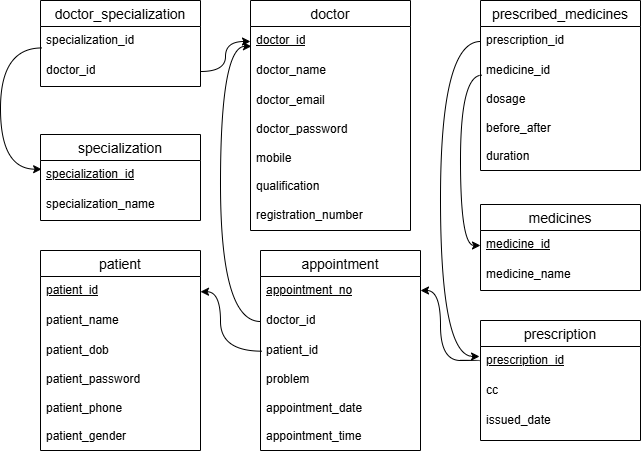

The diagram above was exported from draw.io. Its source (the exported page's mxGraphModel, read from the mxfile embedded in the PNG):
<mxGraphModel dx="2456" dy="935" grid="1" gridSize="10" guides="1" tooltips="1" connect="1" arrows="1" fold="1" page="1" pageScale="1" pageWidth="850" pageHeight="1100" math="0" shadow="0">
  <root>
    <mxCell id="0" />
    <mxCell id="1" parent="0" />
    <mxCell id="OuQkgP2510N9UDd7pDYi-1" value="doctor" style="swimlane;fontStyle=0;childLayout=stackLayout;horizontal=1;startSize=26;horizontalStack=0;resizeParent=1;resizeParentMax=0;resizeLast=0;collapsible=1;marginBottom=0;align=center;fontSize=14;" vertex="1" parent="1">
      <mxGeometry x="90" y="260" width="160" height="230" as="geometry">
        <mxRectangle x="160" y="270" width="60" height="30" as="alternateBounds" />
      </mxGeometry>
    </mxCell>
    <mxCell id="OuQkgP2510N9UDd7pDYi-2" value="&lt;u&gt;doctor_id&lt;/u&gt;" style="text;strokeColor=none;fillColor=none;spacingLeft=4;spacingRight=4;overflow=hidden;rotatable=0;points=[[0,0.5],[1,0.5]];portConstraint=eastwest;fontSize=12;whiteSpace=wrap;html=1;fontStyle=0" vertex="1" parent="OuQkgP2510N9UDd7pDYi-1">
      <mxGeometry y="26" width="160" height="30" as="geometry" />
    </mxCell>
    <mxCell id="OuQkgP2510N9UDd7pDYi-3" value="doctor_name" style="text;strokeColor=none;fillColor=none;spacingLeft=4;spacingRight=4;overflow=hidden;rotatable=0;points=[[0,0.5],[1,0.5]];portConstraint=eastwest;fontSize=12;whiteSpace=wrap;html=1;" vertex="1" parent="OuQkgP2510N9UDd7pDYi-1">
      <mxGeometry y="56" width="160" height="30" as="geometry" />
    </mxCell>
    <mxCell id="OuQkgP2510N9UDd7pDYi-4" value="doctor_email&lt;div&gt;&lt;br&gt;&lt;/div&gt;&lt;div&gt;doctor_password&lt;/div&gt;&lt;div&gt;&lt;br&gt;&lt;/div&gt;&lt;div&gt;mobile&lt;/div&gt;&lt;div&gt;&lt;br&gt;&lt;/div&gt;&lt;div&gt;qualification&lt;/div&gt;&lt;div&gt;&lt;br&gt;&lt;/div&gt;&lt;div&gt;registration_number&lt;br&gt;&lt;div&gt;&lt;br&gt;&lt;/div&gt;&lt;/div&gt;" style="text;strokeColor=none;fillColor=none;spacingLeft=4;spacingRight=4;overflow=hidden;rotatable=0;points=[[0,0.5],[1,0.5]];portConstraint=eastwest;fontSize=12;whiteSpace=wrap;html=1;" vertex="1" parent="OuQkgP2510N9UDd7pDYi-1">
      <mxGeometry y="86" width="160" height="144" as="geometry" />
    </mxCell>
    <mxCell id="OuQkgP2510N9UDd7pDYi-5" value="patient" style="swimlane;fontStyle=0;childLayout=stackLayout;horizontal=1;startSize=26;horizontalStack=0;resizeParent=1;resizeParentMax=0;resizeLast=0;collapsible=1;marginBottom=0;align=center;fontSize=14;" vertex="1" parent="1">
      <mxGeometry x="-120" y="510" width="160" height="200" as="geometry">
        <mxRectangle x="160" y="270" width="60" height="30" as="alternateBounds" />
      </mxGeometry>
    </mxCell>
    <mxCell id="OuQkgP2510N9UDd7pDYi-6" value="&lt;u&gt;patient_id&lt;/u&gt;" style="text;strokeColor=none;fillColor=none;spacingLeft=4;spacingRight=4;overflow=hidden;rotatable=0;points=[[0,0.5],[1,0.5]];portConstraint=eastwest;fontSize=12;whiteSpace=wrap;html=1;fontStyle=0" vertex="1" parent="OuQkgP2510N9UDd7pDYi-5">
      <mxGeometry y="26" width="160" height="30" as="geometry" />
    </mxCell>
    <mxCell id="OuQkgP2510N9UDd7pDYi-7" value="patient_name" style="text;strokeColor=none;fillColor=none;spacingLeft=4;spacingRight=4;overflow=hidden;rotatable=0;points=[[0,0.5],[1,0.5]];portConstraint=eastwest;fontSize=12;whiteSpace=wrap;html=1;" vertex="1" parent="OuQkgP2510N9UDd7pDYi-5">
      <mxGeometry y="56" width="160" height="30" as="geometry" />
    </mxCell>
    <mxCell id="OuQkgP2510N9UDd7pDYi-8" value="patient_dob&lt;div&gt;&lt;br&gt;&lt;/div&gt;&lt;div&gt;patient_password&lt;/div&gt;&lt;div&gt;&lt;br&gt;&lt;/div&gt;&lt;div&gt;patient_phone&lt;/div&gt;&lt;div&gt;&lt;br&gt;&lt;/div&gt;&lt;div&gt;patient_gender&lt;/div&gt;" style="text;strokeColor=none;fillColor=none;spacingLeft=4;spacingRight=4;overflow=hidden;rotatable=0;points=[[0,0.5],[1,0.5]];portConstraint=eastwest;fontSize=12;whiteSpace=wrap;html=1;" vertex="1" parent="OuQkgP2510N9UDd7pDYi-5">
      <mxGeometry y="86" width="160" height="114" as="geometry" />
    </mxCell>
    <mxCell id="OuQkgP2510N9UDd7pDYi-9" value="appointment" style="swimlane;fontStyle=0;childLayout=stackLayout;horizontal=1;startSize=26;horizontalStack=0;resizeParent=1;resizeParentMax=0;resizeLast=0;collapsible=1;marginBottom=0;align=center;fontSize=14;" vertex="1" parent="1">
      <mxGeometry x="100" y="510" width="160" height="200" as="geometry">
        <mxRectangle x="160" y="270" width="60" height="30" as="alternateBounds" />
      </mxGeometry>
    </mxCell>
    <mxCell id="OuQkgP2510N9UDd7pDYi-10" value="&lt;u&gt;appointment_no&lt;/u&gt;" style="text;strokeColor=none;fillColor=none;spacingLeft=4;spacingRight=4;overflow=hidden;rotatable=0;points=[[0,0.5],[1,0.5]];portConstraint=eastwest;fontSize=12;whiteSpace=wrap;html=1;fontStyle=0" vertex="1" parent="OuQkgP2510N9UDd7pDYi-9">
      <mxGeometry y="26" width="160" height="30" as="geometry" />
    </mxCell>
    <mxCell id="OuQkgP2510N9UDd7pDYi-11" value="doctor_id" style="text;strokeColor=none;fillColor=none;spacingLeft=4;spacingRight=4;overflow=hidden;rotatable=0;points=[[0,0.5],[1,0.5]];portConstraint=eastwest;fontSize=12;whiteSpace=wrap;html=1;" vertex="1" parent="OuQkgP2510N9UDd7pDYi-9">
      <mxGeometry y="56" width="160" height="30" as="geometry" />
    </mxCell>
    <mxCell id="OuQkgP2510N9UDd7pDYi-12" value="&lt;div&gt;&lt;div&gt;patient_id&lt;/div&gt;&lt;/div&gt;&lt;div&gt;&lt;br&gt;&lt;/div&gt;&lt;div&gt;problem&lt;/div&gt;&lt;div&gt;&lt;br&gt;&lt;/div&gt;&lt;div&gt;appointment_date&lt;/div&gt;&lt;div&gt;&lt;br&gt;&lt;/div&gt;&lt;div&gt;appointment_time&lt;/div&gt;&lt;div&gt;&lt;br&gt;&lt;/div&gt;" style="text;strokeColor=none;fillColor=none;spacingLeft=4;spacingRight=4;overflow=hidden;rotatable=0;points=[[0,0.5],[1,0.5]];portConstraint=eastwest;fontSize=12;whiteSpace=wrap;html=1;" vertex="1" parent="OuQkgP2510N9UDd7pDYi-9">
      <mxGeometry y="86" width="160" height="114" as="geometry" />
    </mxCell>
    <mxCell id="OuQkgP2510N9UDd7pDYi-13" value="specialization" style="swimlane;fontStyle=0;childLayout=stackLayout;horizontal=1;startSize=26;horizontalStack=0;resizeParent=1;resizeParentMax=0;resizeLast=0;collapsible=1;marginBottom=0;align=center;fontSize=14;" vertex="1" parent="1">
      <mxGeometry x="-120" y="394" width="160" height="86" as="geometry" />
    </mxCell>
    <mxCell id="OuQkgP2510N9UDd7pDYi-14" value="&lt;u&gt;specialization_id&lt;/u&gt;" style="text;strokeColor=none;fillColor=none;spacingLeft=4;spacingRight=4;overflow=hidden;rotatable=0;points=[[0,0.5],[1,0.5]];portConstraint=eastwest;fontSize=12;whiteSpace=wrap;html=1;" vertex="1" parent="OuQkgP2510N9UDd7pDYi-13">
      <mxGeometry y="26" width="160" height="30" as="geometry" />
    </mxCell>
    <mxCell id="OuQkgP2510N9UDd7pDYi-15" value="specialization_name" style="text;strokeColor=none;fillColor=none;spacingLeft=4;spacingRight=4;overflow=hidden;rotatable=0;points=[[0,0.5],[1,0.5]];portConstraint=eastwest;fontSize=12;whiteSpace=wrap;html=1;" vertex="1" parent="OuQkgP2510N9UDd7pDYi-13">
      <mxGeometry y="56" width="160" height="30" as="geometry" />
    </mxCell>
    <mxCell id="OuQkgP2510N9UDd7pDYi-17" value="doctor_specialization" style="swimlane;fontStyle=0;childLayout=stackLayout;horizontal=1;startSize=26;horizontalStack=0;resizeParent=1;resizeParentMax=0;resizeLast=0;collapsible=1;marginBottom=0;align=center;fontSize=14;" vertex="1" parent="1">
      <mxGeometry x="-120" y="260" width="160" height="86" as="geometry" />
    </mxCell>
    <mxCell id="OuQkgP2510N9UDd7pDYi-18" value="specialization_id" style="text;strokeColor=none;fillColor=none;spacingLeft=4;spacingRight=4;overflow=hidden;rotatable=0;points=[[0,0.5],[1,0.5]];portConstraint=eastwest;fontSize=12;whiteSpace=wrap;html=1;" vertex="1" parent="OuQkgP2510N9UDd7pDYi-17">
      <mxGeometry y="26" width="160" height="30" as="geometry" />
    </mxCell>
    <mxCell id="OuQkgP2510N9UDd7pDYi-19" value="doctor_id" style="text;strokeColor=none;fillColor=none;spacingLeft=4;spacingRight=4;overflow=hidden;rotatable=0;points=[[0,0.5],[1,0.5]];portConstraint=eastwest;fontSize=12;whiteSpace=wrap;html=1;" vertex="1" parent="OuQkgP2510N9UDd7pDYi-17">
      <mxGeometry y="56" width="160" height="30" as="geometry" />
    </mxCell>
    <mxCell id="OuQkgP2510N9UDd7pDYi-20" value="prescription" style="swimlane;fontStyle=0;childLayout=stackLayout;horizontal=1;startSize=26;horizontalStack=0;resizeParent=1;resizeParentMax=0;resizeLast=0;collapsible=1;marginBottom=0;align=center;fontSize=14;" vertex="1" parent="1">
      <mxGeometry x="320" y="580" width="160" height="120" as="geometry">
        <mxRectangle x="160" y="270" width="60" height="30" as="alternateBounds" />
      </mxGeometry>
    </mxCell>
    <mxCell id="OuQkgP2510N9UDd7pDYi-21" value="&lt;u&gt;prescription_id&lt;/u&gt;" style="text;strokeColor=none;fillColor=none;spacingLeft=4;spacingRight=4;overflow=hidden;rotatable=0;points=[[0,0.5],[1,0.5]];portConstraint=eastwest;fontSize=12;whiteSpace=wrap;html=1;fontStyle=0" vertex="1" parent="OuQkgP2510N9UDd7pDYi-20">
      <mxGeometry y="26" width="160" height="30" as="geometry" />
    </mxCell>
    <mxCell id="OuQkgP2510N9UDd7pDYi-22" value="cc" style="text;strokeColor=none;fillColor=none;spacingLeft=4;spacingRight=4;overflow=hidden;rotatable=0;points=[[0,0.5],[1,0.5]];portConstraint=eastwest;fontSize=12;whiteSpace=wrap;html=1;" vertex="1" parent="OuQkgP2510N9UDd7pDYi-20">
      <mxGeometry y="56" width="160" height="30" as="geometry" />
    </mxCell>
    <mxCell id="OuQkgP2510N9UDd7pDYi-23" value="&lt;div&gt;&lt;div&gt;issued_date&lt;/div&gt;&lt;/div&gt;" style="text;strokeColor=none;fillColor=none;spacingLeft=4;spacingRight=4;overflow=hidden;rotatable=0;points=[[0,0.5],[1,0.5]];portConstraint=eastwest;fontSize=12;whiteSpace=wrap;html=1;" vertex="1" parent="OuQkgP2510N9UDd7pDYi-20">
      <mxGeometry y="86" width="160" height="34" as="geometry" />
    </mxCell>
    <mxCell id="OuQkgP2510N9UDd7pDYi-24" value="medicines" style="swimlane;fontStyle=0;childLayout=stackLayout;horizontal=1;startSize=26;horizontalStack=0;resizeParent=1;resizeParentMax=0;resizeLast=0;collapsible=1;marginBottom=0;align=center;fontSize=14;" vertex="1" parent="1">
      <mxGeometry x="320" y="464" width="160" height="86" as="geometry">
        <mxRectangle x="160" y="270" width="60" height="30" as="alternateBounds" />
      </mxGeometry>
    </mxCell>
    <mxCell id="OuQkgP2510N9UDd7pDYi-25" value="&lt;u&gt;medicine_id&lt;/u&gt;" style="text;strokeColor=none;fillColor=none;spacingLeft=4;spacingRight=4;overflow=hidden;rotatable=0;points=[[0,0.5],[1,0.5]];portConstraint=eastwest;fontSize=12;whiteSpace=wrap;html=1;fontStyle=0" vertex="1" parent="OuQkgP2510N9UDd7pDYi-24">
      <mxGeometry y="26" width="160" height="30" as="geometry" />
    </mxCell>
    <mxCell id="OuQkgP2510N9UDd7pDYi-26" value="medicine_name" style="text;strokeColor=none;fillColor=none;spacingLeft=4;spacingRight=4;overflow=hidden;rotatable=0;points=[[0,0.5],[1,0.5]];portConstraint=eastwest;fontSize=12;whiteSpace=wrap;html=1;" vertex="1" parent="OuQkgP2510N9UDd7pDYi-24">
      <mxGeometry y="56" width="160" height="30" as="geometry" />
    </mxCell>
    <mxCell id="OuQkgP2510N9UDd7pDYi-28" value="prescribed_medicines" style="swimlane;fontStyle=0;childLayout=stackLayout;horizontal=1;startSize=26;horizontalStack=0;resizeParent=1;resizeParentMax=0;resizeLast=0;collapsible=1;marginBottom=0;align=center;fontSize=14;" vertex="1" parent="1">
      <mxGeometry x="320" y="260" width="160" height="170" as="geometry" />
    </mxCell>
    <mxCell id="OuQkgP2510N9UDd7pDYi-29" value="prescription_id" style="text;strokeColor=none;fillColor=none;spacingLeft=4;spacingRight=4;overflow=hidden;rotatable=0;points=[[0,0.5],[1,0.5]];portConstraint=eastwest;fontSize=12;whiteSpace=wrap;html=1;" vertex="1" parent="OuQkgP2510N9UDd7pDYi-28">
      <mxGeometry y="26" width="160" height="30" as="geometry" />
    </mxCell>
    <mxCell id="OuQkgP2510N9UDd7pDYi-30" value="medicine_id&lt;div&gt;&lt;br&gt;&lt;/div&gt;&lt;div&gt;dosage&lt;/div&gt;&lt;div&gt;&lt;br&gt;&lt;/div&gt;&lt;div&gt;before_after&amp;nbsp;&lt;/div&gt;&lt;div&gt;&lt;br&gt;&lt;/div&gt;&lt;div&gt;duration&lt;/div&gt;" style="text;strokeColor=none;fillColor=none;spacingLeft=4;spacingRight=4;overflow=hidden;rotatable=0;points=[[0,0.5],[1,0.5]];portConstraint=eastwest;fontSize=12;whiteSpace=wrap;html=1;" vertex="1" parent="OuQkgP2510N9UDd7pDYi-28">
      <mxGeometry y="56" width="160" height="114" as="geometry" />
    </mxCell>
    <mxCell id="OuQkgP2510N9UDd7pDYi-31" value="" style="endArrow=classic;html=1;rounded=0;entryX=0;entryY=0.5;entryDx=0;entryDy=0;exitX=1;exitY=0.5;exitDx=0;exitDy=0;edgeStyle=orthogonalEdgeStyle;curved=1;" edge="1" parent="1" source="OuQkgP2510N9UDd7pDYi-19" target="OuQkgP2510N9UDd7pDYi-2">
      <mxGeometry width="50" height="50" relative="1" as="geometry">
        <mxPoint x="40" y="490" as="sourcePoint" />
        <mxPoint x="90" y="440" as="targetPoint" />
      </mxGeometry>
    </mxCell>
    <mxCell id="OuQkgP2510N9UDd7pDYi-32" value="" style="endArrow=classic;html=1;rounded=0;entryX=0.007;entryY=0.29;entryDx=0;entryDy=0;exitX=0.007;exitY=0.715;exitDx=0;exitDy=0;entryPerimeter=0;exitPerimeter=0;edgeStyle=orthogonalEdgeStyle;curved=1;" edge="1" parent="1" source="OuQkgP2510N9UDd7pDYi-18" target="OuQkgP2510N9UDd7pDYi-14">
      <mxGeometry width="50" height="50" relative="1" as="geometry">
        <mxPoint x="50" y="341" as="sourcePoint" />
        <mxPoint x="100" y="311" as="targetPoint" />
        <Array as="points">
          <mxPoint x="-160" y="307" />
          <mxPoint x="-160" y="429" />
        </Array>
      </mxGeometry>
    </mxCell>
    <mxCell id="OuQkgP2510N9UDd7pDYi-34" value="" style="endArrow=classic;html=1;rounded=0;entryX=0.006;entryY=0.66;entryDx=0;entryDy=0;exitX=0;exitY=0.5;exitDx=0;exitDy=0;entryPerimeter=0;edgeStyle=orthogonalEdgeStyle;curved=1;" edge="1" parent="1" source="OuQkgP2510N9UDd7pDYi-11" target="OuQkgP2510N9UDd7pDYi-2">
      <mxGeometry width="50" height="50" relative="1" as="geometry">
        <mxPoint x="50" y="341" as="sourcePoint" />
        <mxPoint x="100" y="311" as="targetPoint" />
        <Array as="points">
          <mxPoint x="60" y="581" />
          <mxPoint x="60" y="306" />
        </Array>
      </mxGeometry>
    </mxCell>
    <mxCell id="OuQkgP2510N9UDd7pDYi-35" value="" style="endArrow=classic;html=1;rounded=0;entryX=0;entryY=0.5;entryDx=0;entryDy=0;exitX=0.006;exitY=0.118;exitDx=0;exitDy=0;edgeStyle=orthogonalEdgeStyle;curved=1;exitPerimeter=0;" edge="1" parent="1">
      <mxGeometry width="50" height="50" relative="1" as="geometry">
        <mxPoint x="101.49000000000004" y="610.6819999999999" as="sourcePoint" />
        <mxPoint x="40" y="551.23" as="targetPoint" />
        <Array as="points">
          <mxPoint x="60" y="611" />
          <mxPoint x="60" y="551" />
        </Array>
      </mxGeometry>
    </mxCell>
    <mxCell id="OuQkgP2510N9UDd7pDYi-37" value="" style="endArrow=classic;html=1;rounded=0;entryX=0;entryY=0.5;entryDx=0;entryDy=0;exitX=0;exitY=0.5;exitDx=0;exitDy=0;edgeStyle=orthogonalEdgeStyle;curved=1;" edge="1" parent="1" source="OuQkgP2510N9UDd7pDYi-21">
      <mxGeometry width="50" height="50" relative="1" as="geometry">
        <mxPoint x="321.49" y="609.4519999999999" as="sourcePoint" />
        <mxPoint x="260" y="550" as="targetPoint" />
        <Array as="points">
          <mxPoint x="280" y="620" />
          <mxPoint x="280" y="550" />
        </Array>
      </mxGeometry>
    </mxCell>
    <mxCell id="OuQkgP2510N9UDd7pDYi-39" value="" style="endArrow=classic;html=1;rounded=0;exitX=0;exitY=0.5;exitDx=0;exitDy=0;edgeStyle=orthogonalEdgeStyle;curved=1;entryX=-0.006;entryY=0.333;entryDx=0;entryDy=0;entryPerimeter=0;" edge="1" parent="1" source="OuQkgP2510N9UDd7pDYi-29" target="OuQkgP2510N9UDd7pDYi-21">
      <mxGeometry width="50" height="50" relative="1" as="geometry">
        <mxPoint x="350" y="480" as="sourcePoint" />
        <mxPoint x="300" y="590" as="targetPoint" />
        <Array as="points">
          <mxPoint x="280" y="301" />
          <mxPoint x="280" y="616" />
        </Array>
      </mxGeometry>
    </mxCell>
    <mxCell id="OuQkgP2510N9UDd7pDYi-40" value="" style="endArrow=classic;html=1;rounded=0;exitX=0.008;exitY=0.164;exitDx=0;exitDy=0;exitPerimeter=0;edgeStyle=orthogonalEdgeStyle;curved=1;entryX=0;entryY=0.5;entryDx=0;entryDy=0;" edge="1" parent="1" source="OuQkgP2510N9UDd7pDYi-30" target="OuQkgP2510N9UDd7pDYi-25">
      <mxGeometry width="50" height="50" relative="1" as="geometry">
        <mxPoint x="330" y="311" as="sourcePoint" />
        <mxPoint x="290" y="430" as="targetPoint" />
        <Array as="points">
          <mxPoint x="300" y="335" />
          <mxPoint x="300" y="505" />
        </Array>
      </mxGeometry>
    </mxCell>
  </root>
</mxGraphModel>